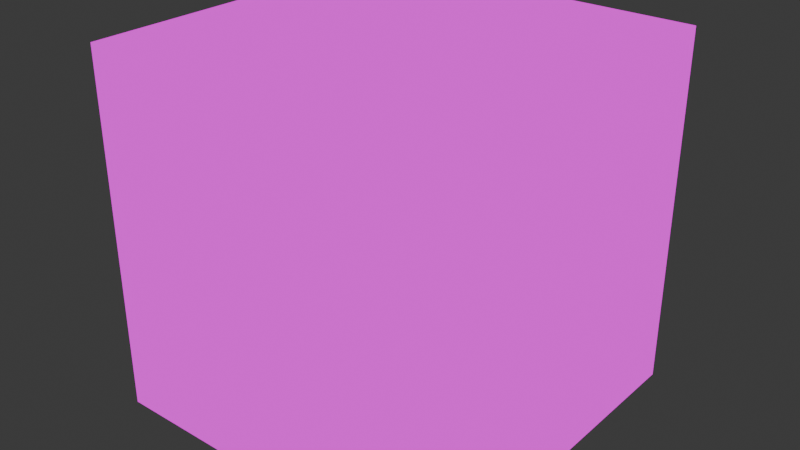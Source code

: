 # Source: Cube.blend  (saved by Blender 4.3.34; exported with 4.5.12 LTS)
import bpy
from mathutils import Matrix  # noqa: F401  (used for matrix-valued properties, if any)

bpy.ops.wm.read_factory_settings(use_empty=True)
scene = bpy.context.scene
scene.name = 'Scene'

# ---- collections
col_collection = bpy.data.collections.new('Collection'); scene.collection.children.link(col_collection)

# ---- images (referenced by path relative to the original .blend; pixels are not part of the script)
import os
ASSET_DIR = os.environ.get("B2B_ASSET_DIR", "")  # directory of the original .blend (textures are referenced by path, not embedded)
HERE = os.path.dirname(os.path.abspath(__file__))  # packed textures are extracted next to this script under _unpacked/

def load_image(name, relpath, width, height, colorspace="sRGB"):
    """Load a texture the original file referenced (path relative to the .blend, or extracted next to this script)."""
    p = next((c for c in (os.path.join(HERE, relpath), os.path.join(ASSET_DIR, relpath)) if relpath and os.path.exists(c)), "")
    if p:
        img = bpy.data.images.load(p, check_existing=True)
        img.name = name
    else:  # same state as the original file: an image datablock whose file is absent (Cycles renders it pink)
        img = bpy.data.images.new(name, width, height)
        img.source = "FILE"
        img.filepath = "//" + (relpath or name)
    img.colorspace_settings.name = colorspace
    return img
img_uvchecker_albedo_png = load_image('UVChecker_albedo.png', 'UVChecker_albedo.png', 1024, 1024, 'sRGB')

# ---- materials (node trees are filled in below, after node groups)
mat_material = bpy.data.materials.new('Material')
mat_material.alpha_threshold = 0.0
mat_material.roughness = 0.5
mat_material.line_color = (0.0, 0.0, 0.0, 1.0)

# ---- material node trees
mat_material.use_nodes = True; mat_material.node_tree.nodes.clear()
_N = mat_material.node_tree.nodes; _L = mat_material.node_tree.links
n0 = _N.new('ShaderNodeTexCoord'); n0.name = 'Texture Coordinate'; n0.location = (-691, 170)
n1 = _N.new('ShaderNodeMapping'); n1.name = 'Mapping'; n1.location = (-443, 159)
n2 = _N.new('ShaderNodeTexImage'); n2.name = 'Image Texture'; n2.location = (-199, 196)
n2.image = img_uvchecker_albedo_png
n3 = _N.new('ShaderNodeOutputMaterial'); n3.name = 'Material Output'; n3.location = (107, 215)
_L.new(n2.outputs[0], n3.inputs[0])
n3.is_active_output = True

# ---- world
world_world = bpy.data.worlds.new('World'); scene.world = world_world
world_world.use_nodes = True; world_world.node_tree.nodes.clear()
_N = world_world.node_tree.nodes; _L = world_world.node_tree.links
n0 = _N.new('ShaderNodeOutputWorld'); n0.name = 'World Output'; n0.location = (300, 300)
n1 = _N.new('ShaderNodeBackground'); n1.name = 'Background'; n1.location = (10, 300)
n1.inputs[0].default_value = (0.05088, 0.05088, 0.05088, 1.0)
_L.new(n1.outputs[0], n0.inputs[0])
n0.is_active_output = True
world_world.color = (0.05088, 0.05088, 0.05088)
world_world.sun_shadow_jitter_overblur = 0.0

# ---- meshes
me_cube_001 = bpy.data.meshes.new('Cube.001')
me_cube_001.from_pydata([(-1.0, -1.0, -1.0), (-1.0, -1.0, 1.0), (-1.0, 1.0, -1.0), (-1.0, 1.0, 1.0), (1.0, -1.0, -1.0), (1.0, -1.0, 1.0), (1.0, 1.0, -1.0), (1.0, 1.0, 1.0)], [], [(0, 1, 3, 2), (2, 3, 7, 6), (6, 7, 5, 4), (4, 5, 1, 0), (2, 6, 4, 0), (7, 3, 1, 5)])
_uv = me_cube_001.uv_layers.new(name='UVMap')
_uv.uv.foreach_set('vector', [0.375, 0.0, 0.625, 0.0, 0.625, 0.25, 0.375, 0.25, 0.375, 0.25, 0.625, 0.25, 0.625, 0.5, 0.375, 0.5, 0.375, 0.5, 0.625, 0.5, 0.625, 0.75, 0.375, 0.75, 0.375, 0.75, 0.625, 0.75, 0.625, 1.0, 0.375, 1.0, 0.125, 0.5, 0.375, 0.5, 0.375, 0.75, 0.125, 0.75, 0.625, 0.5, 0.875, 0.5, 0.875, 0.75, 0.625, 0.75])
me_cube_001.materials.append(mat_material)
me_cube_001.update()

# ---- objects
ob_cube = bpy.data.objects.new('Cube', me_cube_001)

# ---- transforms, parenting, visibility, modifiers, constraints
ob_cube.location = (0.0, 0.0, 0.0)

# ---- collection membership
col_collection.objects.link(ob_cube)

# ---- scene / render settings (as saved in the file)
scene.frame_start = 1; scene.frame_end = 250; scene.frame_set(1)
scene.render.engine = 'BLENDER_EEVEE_NEXT'
bpy.context.view_layer.update()

# ---- added for rendering (the .blend has no active camera and no usable light): camera, sun
cam_auto = bpy.data.cameras.new('AutoCamera')
cam_auto.lens = 50.0
cam_auto.sensor_width = 36.0
cam_auto.clip_end = 1000.0
ob_auto_camera = bpy.data.objects.new('AutoCamera', cam_auto)
scene.collection.objects.link(ob_auto_camera)
ob_auto_camera.location = (3.20507, -3.84609, 2.56406)
ob_auto_camera.rotation_euler = (1.09748, -7.21219e-08, 0.694738)
scene.camera = ob_auto_camera
light_auto_sun = bpy.data.lights.new('AutoSun', 'SUN')
light_auto_sun.energy = 3.0
light_auto_sun.angle = 0.0523599
ob_auto_sun = bpy.data.objects.new('AutoSun', light_auto_sun)
scene.collection.objects.link(ob_auto_sun)
ob_auto_sun.rotation_euler = (0.872665, 0.174533, 0.523599)
bpy.context.view_layer.update()
